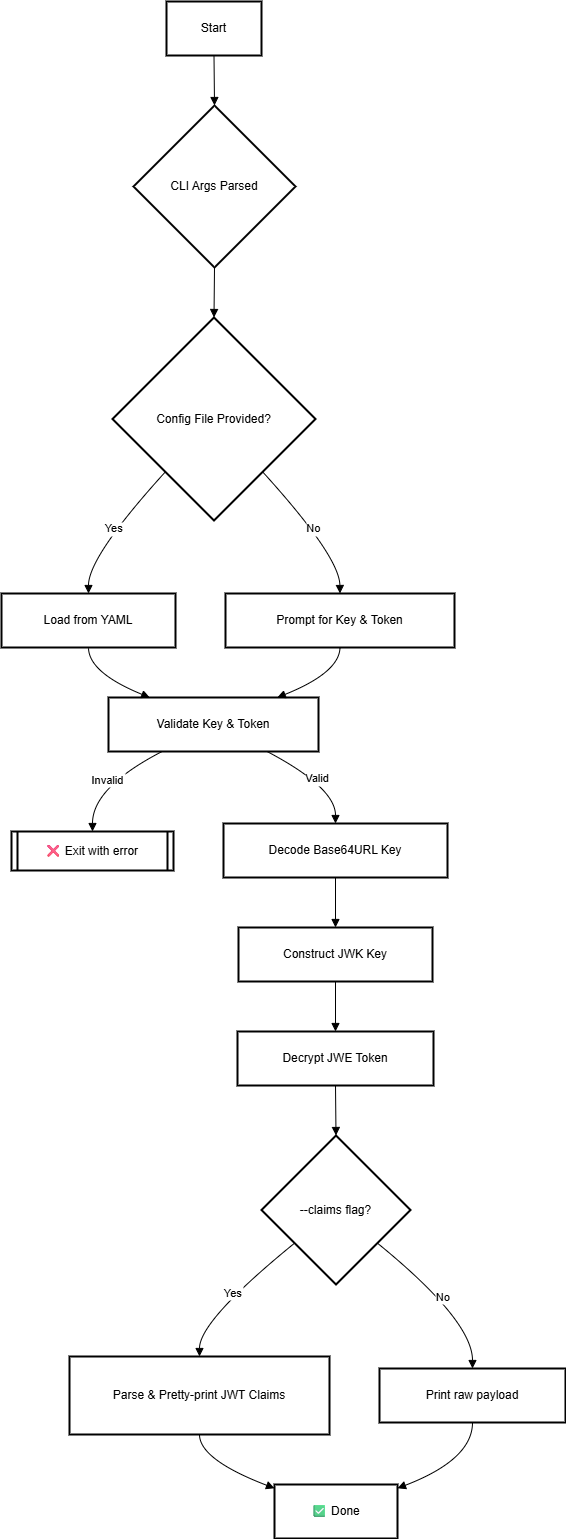

The diagram above was exported from draw.io. Its source (the exported page's mxGraphModel, read from the mxfile embedded in the PNG):
<mxGraphModel dx="2977" dy="1506" grid="1" gridSize="10" guides="1" tooltips="1" connect="1" arrows="1" fold="1" page="1" pageScale="1" pageWidth="850" pageHeight="1100" math="0" shadow="0">
  <root>
    <mxCell id="0" />
    <mxCell id="1" parent="0" />
    <mxCell id="wcs5450qU8OhKflRtmdg-60" value="Start" style="whiteSpace=wrap;strokeWidth=2;" vertex="1" parent="1">
      <mxGeometry x="185" y="20" width="95" height="54" as="geometry" />
    </mxCell>
    <mxCell id="wcs5450qU8OhKflRtmdg-61" value="CLI Args Parsed" style="rhombus;strokeWidth=2;whiteSpace=wrap;" vertex="1" parent="1">
      <mxGeometry x="152" y="124" width="162" height="162" as="geometry" />
    </mxCell>
    <mxCell id="wcs5450qU8OhKflRtmdg-62" value="Config File Provided?" style="rhombus;strokeWidth=2;whiteSpace=wrap;" vertex="1" parent="1">
      <mxGeometry x="131" y="336" width="203" height="203" as="geometry" />
    </mxCell>
    <mxCell id="wcs5450qU8OhKflRtmdg-63" value="Load from YAML" style="whiteSpace=wrap;strokeWidth=2;" vertex="1" parent="1">
      <mxGeometry x="20" y="612" width="174" height="54" as="geometry" />
    </mxCell>
    <mxCell id="wcs5450qU8OhKflRtmdg-64" value="Prompt for Key &amp; Token" style="whiteSpace=wrap;strokeWidth=2;" vertex="1" parent="1">
      <mxGeometry x="244" y="612" width="229" height="54" as="geometry" />
    </mxCell>
    <mxCell id="wcs5450qU8OhKflRtmdg-65" value="Validate Key &amp; Token" style="whiteSpace=wrap;strokeWidth=2;" vertex="1" parent="1">
      <mxGeometry x="127" y="716" width="210" height="54" as="geometry" />
    </mxCell>
    <mxCell id="wcs5450qU8OhKflRtmdg-66" value="❌ Exit with error" style="strokeWidth=2;shape=process;whiteSpace=wrap;size=0.04;" vertex="1" parent="1">
      <mxGeometry x="30" y="850" width="162" height="39" as="geometry" />
    </mxCell>
    <mxCell id="wcs5450qU8OhKflRtmdg-67" value="Decode Base64URL Key" style="whiteSpace=wrap;strokeWidth=2;" vertex="1" parent="1">
      <mxGeometry x="242" y="842" width="224" height="54" as="geometry" />
    </mxCell>
    <mxCell id="wcs5450qU8OhKflRtmdg-68" value="Construct JWK Key" style="whiteSpace=wrap;strokeWidth=2;" vertex="1" parent="1">
      <mxGeometry x="257" y="946" width="194" height="54" as="geometry" />
    </mxCell>
    <mxCell id="wcs5450qU8OhKflRtmdg-69" value="Decrypt JWE Token" style="whiteSpace=wrap;strokeWidth=2;" vertex="1" parent="1">
      <mxGeometry x="256" y="1050" width="196" height="54" as="geometry" />
    </mxCell>
    <mxCell id="wcs5450qU8OhKflRtmdg-70" value="--claims flag?" style="rhombus;strokeWidth=2;whiteSpace=wrap;" vertex="1" parent="1">
      <mxGeometry x="280" y="1154" width="149" height="149" as="geometry" />
    </mxCell>
    <mxCell id="wcs5450qU8OhKflRtmdg-71" value="Parse &amp; Pretty-print JWT Claims" style="whiteSpace=wrap;strokeWidth=2;" vertex="1" parent="1">
      <mxGeometry x="88" y="1375" width="260" height="78" as="geometry" />
    </mxCell>
    <mxCell id="wcs5450qU8OhKflRtmdg-72" value="Print raw payload" style="whiteSpace=wrap;strokeWidth=2;" vertex="1" parent="1">
      <mxGeometry x="398" y="1387" width="186" height="54" as="geometry" />
    </mxCell>
    <mxCell id="wcs5450qU8OhKflRtmdg-73" value="✅ Done" style="whiteSpace=wrap;strokeWidth=2;" vertex="1" parent="1">
      <mxGeometry x="293" y="1503" width="123" height="54" as="geometry" />
    </mxCell>
    <mxCell id="wcs5450qU8OhKflRtmdg-74" value="" style="curved=1;startArrow=none;endArrow=block;exitX=0.5;exitY=1;entryX=0.5;entryY=0;rounded=0;" edge="1" parent="1" source="wcs5450qU8OhKflRtmdg-60" target="wcs5450qU8OhKflRtmdg-61">
      <mxGeometry relative="1" as="geometry">
        <Array as="points" />
      </mxGeometry>
    </mxCell>
    <mxCell id="wcs5450qU8OhKflRtmdg-75" value="" style="curved=1;startArrow=none;endArrow=block;exitX=0.5;exitY=1;entryX=0.5;entryY=0;rounded=0;" edge="1" parent="1" source="wcs5450qU8OhKflRtmdg-61" target="wcs5450qU8OhKflRtmdg-62">
      <mxGeometry relative="1" as="geometry">
        <Array as="points" />
      </mxGeometry>
    </mxCell>
    <mxCell id="wcs5450qU8OhKflRtmdg-76" value="Yes" style="curved=1;startArrow=none;endArrow=block;exitX=0.04;exitY=1;entryX=0.5;entryY=-0.01;rounded=0;" edge="1" parent="1" source="wcs5450qU8OhKflRtmdg-62" target="wcs5450qU8OhKflRtmdg-63">
      <mxGeometry relative="1" as="geometry">
        <Array as="points">
          <mxPoint x="107" y="575" />
        </Array>
      </mxGeometry>
    </mxCell>
    <mxCell id="wcs5450qU8OhKflRtmdg-77" value="No" style="curved=1;startArrow=none;endArrow=block;exitX=0.96;exitY=1;entryX=0.5;entryY=-0.01;rounded=0;" edge="1" parent="1" source="wcs5450qU8OhKflRtmdg-62" target="wcs5450qU8OhKflRtmdg-64">
      <mxGeometry relative="1" as="geometry">
        <Array as="points">
          <mxPoint x="358" y="575" />
        </Array>
      </mxGeometry>
    </mxCell>
    <mxCell id="wcs5450qU8OhKflRtmdg-78" value="" style="curved=1;startArrow=none;endArrow=block;exitX=0.5;exitY=0.99;entryX=0.19;entryY=-0.01;rounded=0;" edge="1" parent="1" source="wcs5450qU8OhKflRtmdg-63" target="wcs5450qU8OhKflRtmdg-65">
      <mxGeometry relative="1" as="geometry">
        <Array as="points">
          <mxPoint x="107" y="691" />
        </Array>
      </mxGeometry>
    </mxCell>
    <mxCell id="wcs5450qU8OhKflRtmdg-79" value="" style="curved=1;startArrow=none;endArrow=block;exitX=0.5;exitY=0.99;entryX=0.81;entryY=-0.01;rounded=0;" edge="1" parent="1" source="wcs5450qU8OhKflRtmdg-64" target="wcs5450qU8OhKflRtmdg-65">
      <mxGeometry relative="1" as="geometry">
        <Array as="points">
          <mxPoint x="358" y="691" />
        </Array>
      </mxGeometry>
    </mxCell>
    <mxCell id="wcs5450qU8OhKflRtmdg-80" value="Invalid" style="curved=1;startArrow=none;endArrow=block;exitX=0.26;exitY=0.99;entryX=0.5;entryY=-0.01;rounded=0;" edge="1" parent="1" source="wcs5450qU8OhKflRtmdg-65" target="wcs5450qU8OhKflRtmdg-66">
      <mxGeometry relative="1" as="geometry">
        <Array as="points">
          <mxPoint x="111" y="806" />
        </Array>
      </mxGeometry>
    </mxCell>
    <mxCell id="wcs5450qU8OhKflRtmdg-81" value="Valid" style="curved=1;startArrow=none;endArrow=block;exitX=0.75;exitY=0.99;entryX=0.5;entryY=0;rounded=0;" edge="1" parent="1" source="wcs5450qU8OhKflRtmdg-65" target="wcs5450qU8OhKflRtmdg-67">
      <mxGeometry relative="1" as="geometry">
        <Array as="points">
          <mxPoint x="354" y="806" />
        </Array>
      </mxGeometry>
    </mxCell>
    <mxCell id="wcs5450qU8OhKflRtmdg-82" value="" style="curved=1;startArrow=none;endArrow=block;exitX=0.5;exitY=1;entryX=0.5;entryY=0;rounded=0;" edge="1" parent="1" source="wcs5450qU8OhKflRtmdg-67" target="wcs5450qU8OhKflRtmdg-68">
      <mxGeometry relative="1" as="geometry">
        <Array as="points" />
      </mxGeometry>
    </mxCell>
    <mxCell id="wcs5450qU8OhKflRtmdg-83" value="" style="curved=1;startArrow=none;endArrow=block;exitX=0.5;exitY=1;entryX=0.5;entryY=0;rounded=0;" edge="1" parent="1" source="wcs5450qU8OhKflRtmdg-68" target="wcs5450qU8OhKflRtmdg-69">
      <mxGeometry relative="1" as="geometry">
        <Array as="points" />
      </mxGeometry>
    </mxCell>
    <mxCell id="wcs5450qU8OhKflRtmdg-84" value="" style="curved=1;startArrow=none;endArrow=block;exitX=0.5;exitY=1;entryX=0.5;entryY=0;rounded=0;" edge="1" parent="1" source="wcs5450qU8OhKflRtmdg-69" target="wcs5450qU8OhKflRtmdg-70">
      <mxGeometry relative="1" as="geometry">
        <Array as="points" />
      </mxGeometry>
    </mxCell>
    <mxCell id="wcs5450qU8OhKflRtmdg-85" value="Yes" style="curved=1;startArrow=none;endArrow=block;exitX=0;exitY=0.9;entryX=0.5;entryY=0;rounded=0;" edge="1" parent="1" source="wcs5450qU8OhKflRtmdg-70" target="wcs5450qU8OhKflRtmdg-71">
      <mxGeometry relative="1" as="geometry">
        <Array as="points">
          <mxPoint x="218" y="1339" />
        </Array>
      </mxGeometry>
    </mxCell>
    <mxCell id="wcs5450qU8OhKflRtmdg-86" value="No" style="curved=1;startArrow=none;endArrow=block;exitX=1;exitY=0.9;entryX=0.5;entryY=0.01;rounded=0;" edge="1" parent="1" source="wcs5450qU8OhKflRtmdg-70" target="wcs5450qU8OhKflRtmdg-72">
      <mxGeometry relative="1" as="geometry">
        <Array as="points">
          <mxPoint x="491" y="1339" />
        </Array>
      </mxGeometry>
    </mxCell>
    <mxCell id="wcs5450qU8OhKflRtmdg-87" value="" style="curved=1;startArrow=none;endArrow=block;exitX=0.5;exitY=1;entryX=0;entryY=0.07;rounded=0;" edge="1" parent="1" source="wcs5450qU8OhKflRtmdg-71" target="wcs5450qU8OhKflRtmdg-73">
      <mxGeometry relative="1" as="geometry">
        <Array as="points">
          <mxPoint x="218" y="1478" />
        </Array>
      </mxGeometry>
    </mxCell>
    <mxCell id="wcs5450qU8OhKflRtmdg-88" value="" style="curved=1;startArrow=none;endArrow=block;exitX=0.5;exitY=1.01;entryX=1;entryY=0.07;rounded=0;" edge="1" parent="1" source="wcs5450qU8OhKflRtmdg-72" target="wcs5450qU8OhKflRtmdg-73">
      <mxGeometry relative="1" as="geometry">
        <Array as="points">
          <mxPoint x="491" y="1478" />
        </Array>
      </mxGeometry>
    </mxCell>
  </root>
</mxGraphModel>